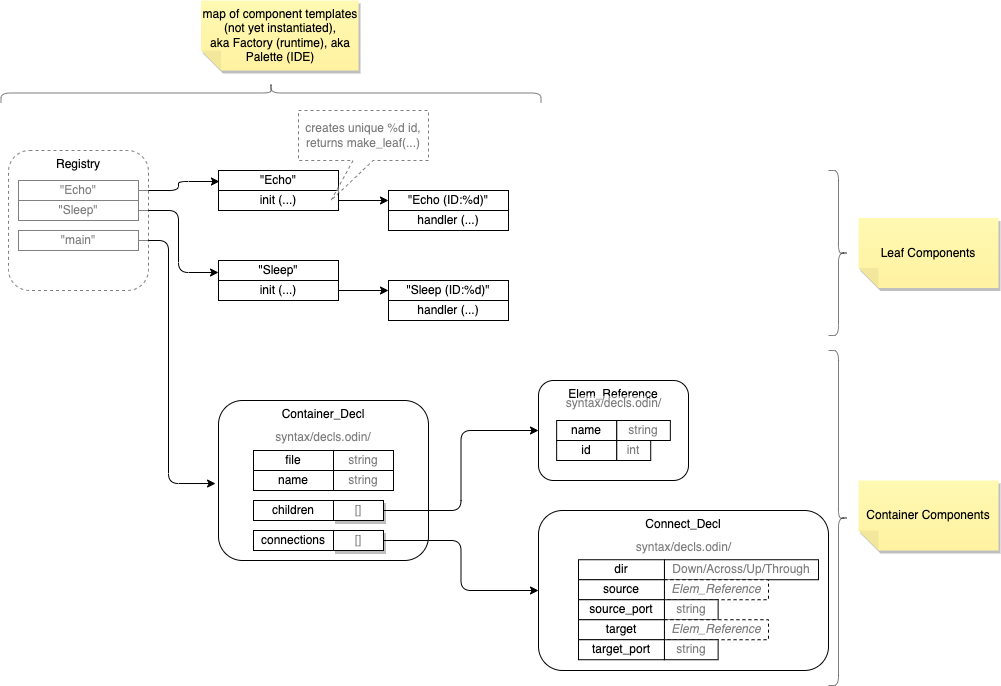

The diagram above was exported from draw.io. Its source (the exported page's mxGraphModel, read from the mxfile embedded in the PNG):
<mxGraphModel dx="1084" dy="1627" grid="1" gridSize="10" guides="1" tooltips="1" connect="0" arrows="1" fold="1" page="1" pageScale="1" pageWidth="1100" pageHeight="850" math="0" shadow="0">
  <root>
    <mxCell id="0" />
    <mxCell id="1" parent="0" />
    <mxCell id="Gn25AzzNL3TXGhfPI7I1-32" style="edgeStyle=orthogonalEdgeStyle;rounded=1;orthogonalLoop=1;jettySize=auto;html=1;entryX=-0.014;entryY=0.519;entryDx=0;entryDy=0;entryPerimeter=0;" edge="1" parent="1" source="g4-oYEGdUv2HzbDlXlDf-1" target="Gn25AzzNL3TXGhfPI7I1-1">
      <mxGeometry relative="1" as="geometry">
        <Array as="points">
          <mxPoint x="230" y="140" />
          <mxPoint x="230" y="383" />
        </Array>
      </mxGeometry>
    </mxCell>
    <mxCell id="g4-oYEGdUv2HzbDlXlDf-1" value="&quot;main&quot;" style="rounded=0;whiteSpace=wrap;html=1;strokeColor=default;" parent="1" vertex="1">
      <mxGeometry x="80" y="130" width="120" height="20" as="geometry" />
    </mxCell>
    <mxCell id="4T75V_cfwWz9x7sW5jbC-8" style="edgeStyle=orthogonalEdgeStyle;rounded=1;orthogonalLoop=1;jettySize=auto;html=1;entryX=0.008;entryY=0.55;entryDx=0;entryDy=0;entryPerimeter=0;" parent="1" source="4T75V_cfwWz9x7sW5jbC-1" target="4T75V_cfwWz9x7sW5jbC-3" edge="1">
      <mxGeometry relative="1" as="geometry" />
    </mxCell>
    <mxCell id="4T75V_cfwWz9x7sW5jbC-1" value="&quot;Echo&quot;" style="rounded=0;whiteSpace=wrap;html=1;" parent="1" vertex="1">
      <mxGeometry x="80" y="80" width="120" height="20" as="geometry" />
    </mxCell>
    <mxCell id="4T75V_cfwWz9x7sW5jbC-14" style="edgeStyle=orthogonalEdgeStyle;rounded=1;orthogonalLoop=1;jettySize=auto;html=1;entryX=0;entryY=0.6;entryDx=0;entryDy=0;entryPerimeter=0;" parent="1" source="4T75V_cfwWz9x7sW5jbC-2" target="4T75V_cfwWz9x7sW5jbC-9" edge="1">
      <mxGeometry relative="1" as="geometry" />
    </mxCell>
    <mxCell id="4T75V_cfwWz9x7sW5jbC-2" value="&quot;Sleep&quot;" style="rounded=0;whiteSpace=wrap;html=1;" parent="1" vertex="1">
      <mxGeometry x="80" y="100" width="120" height="20" as="geometry" />
    </mxCell>
    <mxCell id="4T75V_cfwWz9x7sW5jbC-3" value="&quot;Echo&quot;" style="rounded=0;whiteSpace=wrap;html=1;" parent="1" vertex="1">
      <mxGeometry x="280" y="70" width="120" height="20" as="geometry" />
    </mxCell>
    <mxCell id="4T75V_cfwWz9x7sW5jbC-7" style="edgeStyle=orthogonalEdgeStyle;rounded=0;orthogonalLoop=1;jettySize=auto;html=1;" parent="1" source="4T75V_cfwWz9x7sW5jbC-4" target="4T75V_cfwWz9x7sW5jbC-5" edge="1">
      <mxGeometry relative="1" as="geometry" />
    </mxCell>
    <mxCell id="4T75V_cfwWz9x7sW5jbC-4" value="init (...)" style="rounded=0;whiteSpace=wrap;html=1;" parent="1" vertex="1">
      <mxGeometry x="280" y="90" width="120" height="20" as="geometry" />
    </mxCell>
    <mxCell id="4T75V_cfwWz9x7sW5jbC-5" value="&quot;Echo (ID:%d)&quot;" style="rounded=0;whiteSpace=wrap;html=1;" parent="1" vertex="1">
      <mxGeometry x="450" y="90" width="120" height="20" as="geometry" />
    </mxCell>
    <mxCell id="4T75V_cfwWz9x7sW5jbC-6" value="handler (...)" style="rounded=0;whiteSpace=wrap;html=1;" parent="1" vertex="1">
      <mxGeometry x="450" y="110" width="120" height="20" as="geometry" />
    </mxCell>
    <mxCell id="4T75V_cfwWz9x7sW5jbC-9" value="&quot;Sleep&quot;" style="rounded=0;whiteSpace=wrap;html=1;" parent="1" vertex="1">
      <mxGeometry x="280" y="160" width="120" height="20" as="geometry" />
    </mxCell>
    <mxCell id="4T75V_cfwWz9x7sW5jbC-10" style="edgeStyle=orthogonalEdgeStyle;rounded=0;orthogonalLoop=1;jettySize=auto;html=1;" parent="1" source="4T75V_cfwWz9x7sW5jbC-11" target="4T75V_cfwWz9x7sW5jbC-12" edge="1">
      <mxGeometry relative="1" as="geometry" />
    </mxCell>
    <mxCell id="4T75V_cfwWz9x7sW5jbC-11" value="init (...)" style="rounded=0;whiteSpace=wrap;html=1;" parent="1" vertex="1">
      <mxGeometry x="280" y="180" width="120" height="20" as="geometry" />
    </mxCell>
    <mxCell id="4T75V_cfwWz9x7sW5jbC-12" value="&quot;Sleep (ID:%d)&quot;" style="rounded=0;whiteSpace=wrap;html=1;" parent="1" vertex="1">
      <mxGeometry x="450" y="180" width="120" height="20" as="geometry" />
    </mxCell>
    <mxCell id="4T75V_cfwWz9x7sW5jbC-13" value="handler (...)" style="rounded=0;whiteSpace=wrap;html=1;" parent="1" vertex="1">
      <mxGeometry x="450" y="200" width="120" height="20" as="geometry" />
    </mxCell>
    <mxCell id="4T75V_cfwWz9x7sW5jbC-15" value="creates unique %d id, returns make_leaf(...)" style="shape=callout;whiteSpace=wrap;html=1;perimeter=calloutPerimeter;position2=0.25;sketch=0;opacity=50;dashed=1;textOpacity=50;size=40;position=0.42;" parent="1" vertex="1">
      <mxGeometry x="360" y="10" width="130" height="90" as="geometry" />
    </mxCell>
    <mxCell id="4T75V_cfwWz9x7sW5jbC-17" value="" style="shape=curlyBracket;whiteSpace=wrap;html=1;rounded=1;sketch=0;opacity=50;rotation=90;" parent="1" vertex="1">
      <mxGeometry x="322.5" y="-277.5" width="20" height="540" as="geometry" />
    </mxCell>
    <mxCell id="4T75V_cfwWz9x7sW5jbC-19" value="" style="shape=curlyBracket;whiteSpace=wrap;html=1;rounded=1;sketch=0;opacity=50;rotation=180;" parent="1" vertex="1">
      <mxGeometry x="890" y="70" width="20" height="165" as="geometry" />
    </mxCell>
    <mxCell id="lQUbi2AbTJ4X6Ntoivm1-1" value="" style="shape=curlyBracket;whiteSpace=wrap;html=1;rounded=1;sketch=0;opacity=50;rotation=180;" parent="1" vertex="1">
      <mxGeometry x="890" y="250" width="20" height="335" as="geometry" />
    </mxCell>
    <mxCell id="roGd0_rd0oqcn5rKueOC-1" value="Leaf Components" style="shape=note;whiteSpace=wrap;html=1;backgroundOutline=1;fontColor=#000000;darkOpacity=0.05;fillColor=#FFF9B2;strokeColor=none;fillStyle=solid;direction=west;gradientDirection=north;gradientColor=#FFF2A1;shadow=1;size=20;pointerEvents=1;" vertex="1" parent="1">
      <mxGeometry x="920" y="117.5" width="140" height="70" as="geometry" />
    </mxCell>
    <mxCell id="roGd0_rd0oqcn5rKueOC-2" value="Container Components" style="shape=note;whiteSpace=wrap;html=1;backgroundOutline=1;fontColor=#000000;darkOpacity=0.05;fillColor=#FFF9B2;strokeColor=none;fillStyle=solid;direction=west;gradientDirection=north;gradientColor=#FFF2A1;shadow=1;size=20;pointerEvents=1;" vertex="1" parent="1">
      <mxGeometry x="920" y="380" width="140" height="70" as="geometry" />
    </mxCell>
    <mxCell id="Gn25AzzNL3TXGhfPI7I1-1" value="Container_Decl" style="rounded=1;whiteSpace=wrap;html=1;sketch=0;gradientColor=#ffffff;verticalAlign=top;container=1;" vertex="1" parent="1">
      <mxGeometry x="280" y="300" width="210" height="160" as="geometry">
        <mxRectangle x="440" y="880" width="120" height="20" as="alternateBounds" />
      </mxGeometry>
    </mxCell>
    <mxCell id="Gn25AzzNL3TXGhfPI7I1-2" value="&lt;span&gt;syntax/decls.odin/&lt;/span&gt;" style="rounded=0;whiteSpace=wrap;html=1;sketch=0;gradientColor=#ffffff;opacity=50;textOpacity=50;strokeColor=none;" vertex="1" parent="Gn25AzzNL3TXGhfPI7I1-1">
      <mxGeometry x="45" y="24.61538461538461" width="120" height="24.61538461538461" as="geometry" />
    </mxCell>
    <mxCell id="Gn25AzzNL3TXGhfPI7I1-3" value="string" style="rounded=0;whiteSpace=wrap;html=1;sketch=0;gradientColor=#ffffff;textOpacity=50;" vertex="1" parent="Gn25AzzNL3TXGhfPI7I1-1">
      <mxGeometry x="115" y="50" width="60" height="20" as="geometry" />
    </mxCell>
    <mxCell id="Gn25AzzNL3TXGhfPI7I1-4" value="file" style="rounded=0;whiteSpace=wrap;html=1;sketch=0;gradientColor=#ffffff;" vertex="1" parent="Gn25AzzNL3TXGhfPI7I1-1">
      <mxGeometry x="35" y="50" width="80" height="20" as="geometry" />
    </mxCell>
    <mxCell id="Gn25AzzNL3TXGhfPI7I1-5" value="string" style="rounded=0;whiteSpace=wrap;html=1;sketch=0;gradientColor=#ffffff;textOpacity=50;" vertex="1" parent="Gn25AzzNL3TXGhfPI7I1-1">
      <mxGeometry x="115" y="70" width="60" height="20" as="geometry" />
    </mxCell>
    <mxCell id="Gn25AzzNL3TXGhfPI7I1-6" value="name" style="rounded=0;whiteSpace=wrap;html=1;sketch=0;gradientColor=#ffffff;" vertex="1" parent="Gn25AzzNL3TXGhfPI7I1-1">
      <mxGeometry x="35" y="70" width="80" height="20" as="geometry" />
    </mxCell>
    <mxCell id="Gn25AzzNL3TXGhfPI7I1-7" value="[]" style="rounded=0;whiteSpace=wrap;html=1;sketch=0;gradientColor=#ffffff;textOpacity=50;shadow=1;" vertex="1" parent="Gn25AzzNL3TXGhfPI7I1-1">
      <mxGeometry x="115" y="100" width="50" height="20" as="geometry" />
    </mxCell>
    <mxCell id="Gn25AzzNL3TXGhfPI7I1-8" value="children" style="rounded=0;whiteSpace=wrap;html=1;sketch=0;gradientColor=#ffffff;" vertex="1" parent="Gn25AzzNL3TXGhfPI7I1-1">
      <mxGeometry x="35" y="100" width="80" height="20" as="geometry" />
    </mxCell>
    <mxCell id="Gn25AzzNL3TXGhfPI7I1-9" value="[]" style="rounded=0;whiteSpace=wrap;html=1;sketch=0;gradientColor=#ffffff;textOpacity=50;shadow=1;" vertex="1" parent="Gn25AzzNL3TXGhfPI7I1-1">
      <mxGeometry x="115" y="130" width="50" height="20" as="geometry" />
    </mxCell>
    <mxCell id="Gn25AzzNL3TXGhfPI7I1-10" value="connections" style="rounded=0;whiteSpace=wrap;html=1;sketch=0;gradientColor=#ffffff;" vertex="1" parent="Gn25AzzNL3TXGhfPI7I1-1">
      <mxGeometry x="35" y="130" width="80" height="20" as="geometry" />
    </mxCell>
    <mxCell id="Gn25AzzNL3TXGhfPI7I1-11" value="Connect_Decl" style="rounded=1;whiteSpace=wrap;html=1;sketch=0;gradientColor=#ffffff;verticalAlign=top;container=1;" vertex="1" parent="1">
      <mxGeometry x="600" y="410" width="290" height="160" as="geometry">
        <mxRectangle x="680" y="990" width="120" height="20" as="alternateBounds" />
      </mxGeometry>
    </mxCell>
    <mxCell id="Gn25AzzNL3TXGhfPI7I1-12" value="&lt;span&gt;syntax/decls.odin/&lt;/span&gt;" style="rounded=0;whiteSpace=wrap;html=1;sketch=0;gradientColor=#ffffff;opacity=50;textOpacity=50;strokeColor=none;" vertex="1" parent="Gn25AzzNL3TXGhfPI7I1-11">
      <mxGeometry x="80.55333333333334" y="24.61538461538461" width="128.8888888888889" height="24.61538461538461" as="geometry" />
    </mxCell>
    <mxCell id="Gn25AzzNL3TXGhfPI7I1-13" value="Down/Across/Up/Through" style="rounded=0;whiteSpace=wrap;html=1;sketch=0;gradientColor=#ffffff;textOpacity=50;" vertex="1" parent="Gn25AzzNL3TXGhfPI7I1-11">
      <mxGeometry x="125.92999999999984" y="49.23000000000002" width="154.07" height="20" as="geometry" />
    </mxCell>
    <mxCell id="Gn25AzzNL3TXGhfPI7I1-14" value="dir" style="rounded=0;whiteSpace=wrap;html=1;sketch=0;gradientColor=#ffffff;" vertex="1" parent="Gn25AzzNL3TXGhfPI7I1-11">
      <mxGeometry x="40.00259259259258" y="49.23000000000002" width="85.92592592592594" height="20" as="geometry" />
    </mxCell>
    <mxCell id="Gn25AzzNL3TXGhfPI7I1-15" value="&lt;i&gt;Elem_Reference&lt;/i&gt;" style="rounded=0;whiteSpace=wrap;html=1;sketch=0;gradientColor=#ffffff;textOpacity=50;dashed=1;" vertex="1" parent="Gn25AzzNL3TXGhfPI7I1-11">
      <mxGeometry x="125.92999999999984" y="69.23000000000002" width="104.07" height="20" as="geometry" />
    </mxCell>
    <mxCell id="Gn25AzzNL3TXGhfPI7I1-16" value="source" style="rounded=0;whiteSpace=wrap;html=1;sketch=0;gradientColor=#ffffff;" vertex="1" parent="Gn25AzzNL3TXGhfPI7I1-11">
      <mxGeometry x="40.00259259259258" y="69.23000000000002" width="85.92592592592594" height="20" as="geometry" />
    </mxCell>
    <mxCell id="Gn25AzzNL3TXGhfPI7I1-17" value="string" style="rounded=0;whiteSpace=wrap;html=1;sketch=0;gradientColor=#ffffff;textOpacity=50;" vertex="1" parent="Gn25AzzNL3TXGhfPI7I1-11">
      <mxGeometry x="125.92851851851856" y="89.23000000000002" width="53.70370370370371" height="20" as="geometry" />
    </mxCell>
    <mxCell id="Gn25AzzNL3TXGhfPI7I1-18" value="source_port" style="rounded=0;whiteSpace=wrap;html=1;sketch=0;gradientColor=#ffffff;" vertex="1" parent="Gn25AzzNL3TXGhfPI7I1-11">
      <mxGeometry x="40.00259259259258" y="89.23000000000002" width="85.92592592592594" height="20" as="geometry" />
    </mxCell>
    <mxCell id="Gn25AzzNL3TXGhfPI7I1-19" value="&lt;i&gt;Elem_Reference&lt;/i&gt;" style="rounded=0;whiteSpace=wrap;html=1;sketch=0;gradientColor=#ffffff;textOpacity=50;dashed=1;" vertex="1" parent="Gn25AzzNL3TXGhfPI7I1-11">
      <mxGeometry x="125.92999999999984" y="109.23000000000002" width="104.07" height="20" as="geometry" />
    </mxCell>
    <mxCell id="Gn25AzzNL3TXGhfPI7I1-20" value="target" style="rounded=0;whiteSpace=wrap;html=1;sketch=0;gradientColor=#ffffff;" vertex="1" parent="Gn25AzzNL3TXGhfPI7I1-11">
      <mxGeometry x="40.00259259259258" y="109.23000000000002" width="85.92592592592594" height="20" as="geometry" />
    </mxCell>
    <mxCell id="Gn25AzzNL3TXGhfPI7I1-21" value="string" style="rounded=0;whiteSpace=wrap;html=1;sketch=0;gradientColor=#ffffff;textOpacity=50;" vertex="1" parent="Gn25AzzNL3TXGhfPI7I1-11">
      <mxGeometry x="125.92851851851856" y="129.23000000000002" width="53.70370370370371" height="20" as="geometry" />
    </mxCell>
    <mxCell id="Gn25AzzNL3TXGhfPI7I1-22" value="target_port" style="rounded=0;whiteSpace=wrap;html=1;sketch=0;gradientColor=#ffffff;" vertex="1" parent="Gn25AzzNL3TXGhfPI7I1-11">
      <mxGeometry x="40.00259259259258" y="129.23000000000002" width="85.92592592592594" height="20" as="geometry" />
    </mxCell>
    <mxCell id="Gn25AzzNL3TXGhfPI7I1-23" style="edgeStyle=orthogonalEdgeStyle;rounded=1;orthogonalLoop=1;jettySize=auto;html=1;entryX=0;entryY=0.5;entryDx=0;entryDy=0;" edge="1" parent="1" source="Gn25AzzNL3TXGhfPI7I1-9" target="Gn25AzzNL3TXGhfPI7I1-11">
      <mxGeometry relative="1" as="geometry" />
    </mxCell>
    <mxCell id="Gn25AzzNL3TXGhfPI7I1-24" value="Elem_Reference" style="rounded=1;whiteSpace=wrap;html=1;sketch=0;gradientColor=#ffffff;verticalAlign=top;container=1;" vertex="1" parent="1">
      <mxGeometry x="600" y="280" width="150" height="100" as="geometry">
        <mxRectangle x="680" y="990" width="120" height="20" as="alternateBounds" />
      </mxGeometry>
    </mxCell>
    <mxCell id="Gn25AzzNL3TXGhfPI7I1-25" value="&lt;span&gt;syntax/decls.odin/&lt;/span&gt;" style="rounded=0;whiteSpace=wrap;html=1;sketch=0;gradientColor=#ffffff;opacity=50;textOpacity=50;strokeColor=none;" vertex="1" parent="Gn25AzzNL3TXGhfPI7I1-24">
      <mxGeometry x="41.66551724137932" y="15.384615384615381" width="66.66666666666669" height="15.384615384615381" as="geometry" />
    </mxCell>
    <mxCell id="Gn25AzzNL3TXGhfPI7I1-26" value="string" style="rounded=0;whiteSpace=wrap;html=1;sketch=0;gradientColor=#ffffff;textOpacity=50;" vertex="1" parent="Gn25AzzNL3TXGhfPI7I1-24">
      <mxGeometry x="78.14851851851864" y="40" width="53.70370370370371" height="20" as="geometry" />
    </mxCell>
    <mxCell id="Gn25AzzNL3TXGhfPI7I1-27" value="name" style="rounded=0;whiteSpace=wrap;html=1;sketch=0;gradientColor=#ffffff;" vertex="1" parent="Gn25AzzNL3TXGhfPI7I1-24">
      <mxGeometry x="18.14999999999992" y="40" width="60" height="20.77" as="geometry" />
    </mxCell>
    <mxCell id="Gn25AzzNL3TXGhfPI7I1-28" value="int" style="rounded=0;whiteSpace=wrap;html=1;sketch=0;gradientColor=#ffffff;textOpacity=50;" vertex="1" parent="Gn25AzzNL3TXGhfPI7I1-24">
      <mxGeometry x="78.14999999999992" y="60" width="34.07" height="20" as="geometry" />
    </mxCell>
    <mxCell id="Gn25AzzNL3TXGhfPI7I1-29" value="id" style="rounded=0;whiteSpace=wrap;html=1;sketch=0;gradientColor=#ffffff;" vertex="1" parent="Gn25AzzNL3TXGhfPI7I1-24">
      <mxGeometry x="18.14999999999992" y="60" width="60" height="20" as="geometry" />
    </mxCell>
    <mxCell id="Gn25AzzNL3TXGhfPI7I1-30" style="edgeStyle=orthogonalEdgeStyle;rounded=1;orthogonalLoop=1;jettySize=auto;html=1;entryX=0;entryY=0.5;entryDx=0;entryDy=0;" edge="1" parent="1" source="Gn25AzzNL3TXGhfPI7I1-7" target="Gn25AzzNL3TXGhfPI7I1-24">
      <mxGeometry relative="1" as="geometry" />
    </mxCell>
    <mxCell id="Gn25AzzNL3TXGhfPI7I1-31" value="map of component templates (not yet instantiated),&lt;br style=&quot;border-color: var(--border-color);&quot;&gt;aka Factory (runtime), aka Palette (IDE)" style="shape=note;whiteSpace=wrap;html=1;backgroundOutline=1;fontColor=#000000;darkOpacity=0.05;fillColor=#FFF9B2;strokeColor=none;fillStyle=solid;direction=west;gradientDirection=north;gradientColor=#FFF2A1;shadow=1;size=20;pointerEvents=1;" vertex="1" parent="1">
      <mxGeometry x="262.5" y="-100" width="157.5" height="70" as="geometry" />
    </mxCell>
    <mxCell id="4T75V_cfwWz9x7sW5jbC-16" value="Registry" style="rounded=1;whiteSpace=wrap;html=1;dashed=1;sketch=0;opacity=50;verticalAlign=top;" parent="1" vertex="1">
      <mxGeometry x="70" y="50" width="140" height="140" as="geometry" />
    </mxCell>
  </root>
</mxGraphModel>